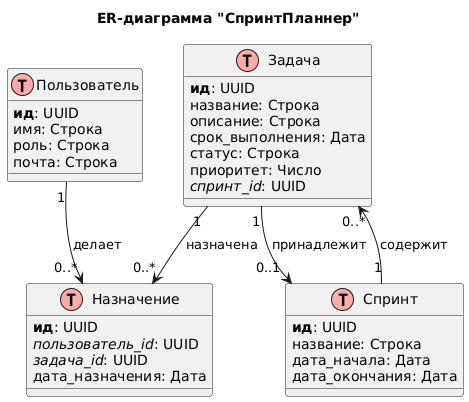

The diagram above was rendered by PlantUML. Its source (embedded in the PNG):
@startuml
title ER-диаграмма "СпринтПланнер"

!define table(x) class x << (T,#FFAAAA) >>
!define primary_key(x) <b>x</b>
!define foreign_key(x) <i>x</i>

' Таблица: Пользователь
table(Пользователь) {
  primary_key(ид): UUID
  имя: Строка
  роль: Строка
  почта: Строка
}

' Таблица: Спринт
table(Спринт) {
  primary_key(ид): UUID
  название: Строка
  дата_начала: Дата
  дата_окончания: Дата
}

' Таблица: Задача
table(Задача) {
  primary_key(ид): UUID
  название: Строка
  описание: Строка
  срок_выполнения: Дата
  статус: Строка
  приоритет: Число
  foreign_key(спринт_id): UUID
}

' Таблица: Назначение
table(Назначение) {
  primary_key(ид): UUID
  foreign_key(пользователь_id): UUID
  foreign_key(задача_id): UUID
  дата_назначения: Дата
}

' Связи
Пользователь "1" --> "0..*" Назначение : делает
Задача "1" --> "0..*" Назначение : назначена
Спринт "1" --> "0..*" Задача : содержит
Задача "1" --> "0..1" Спринт : принадлежит
@enduml